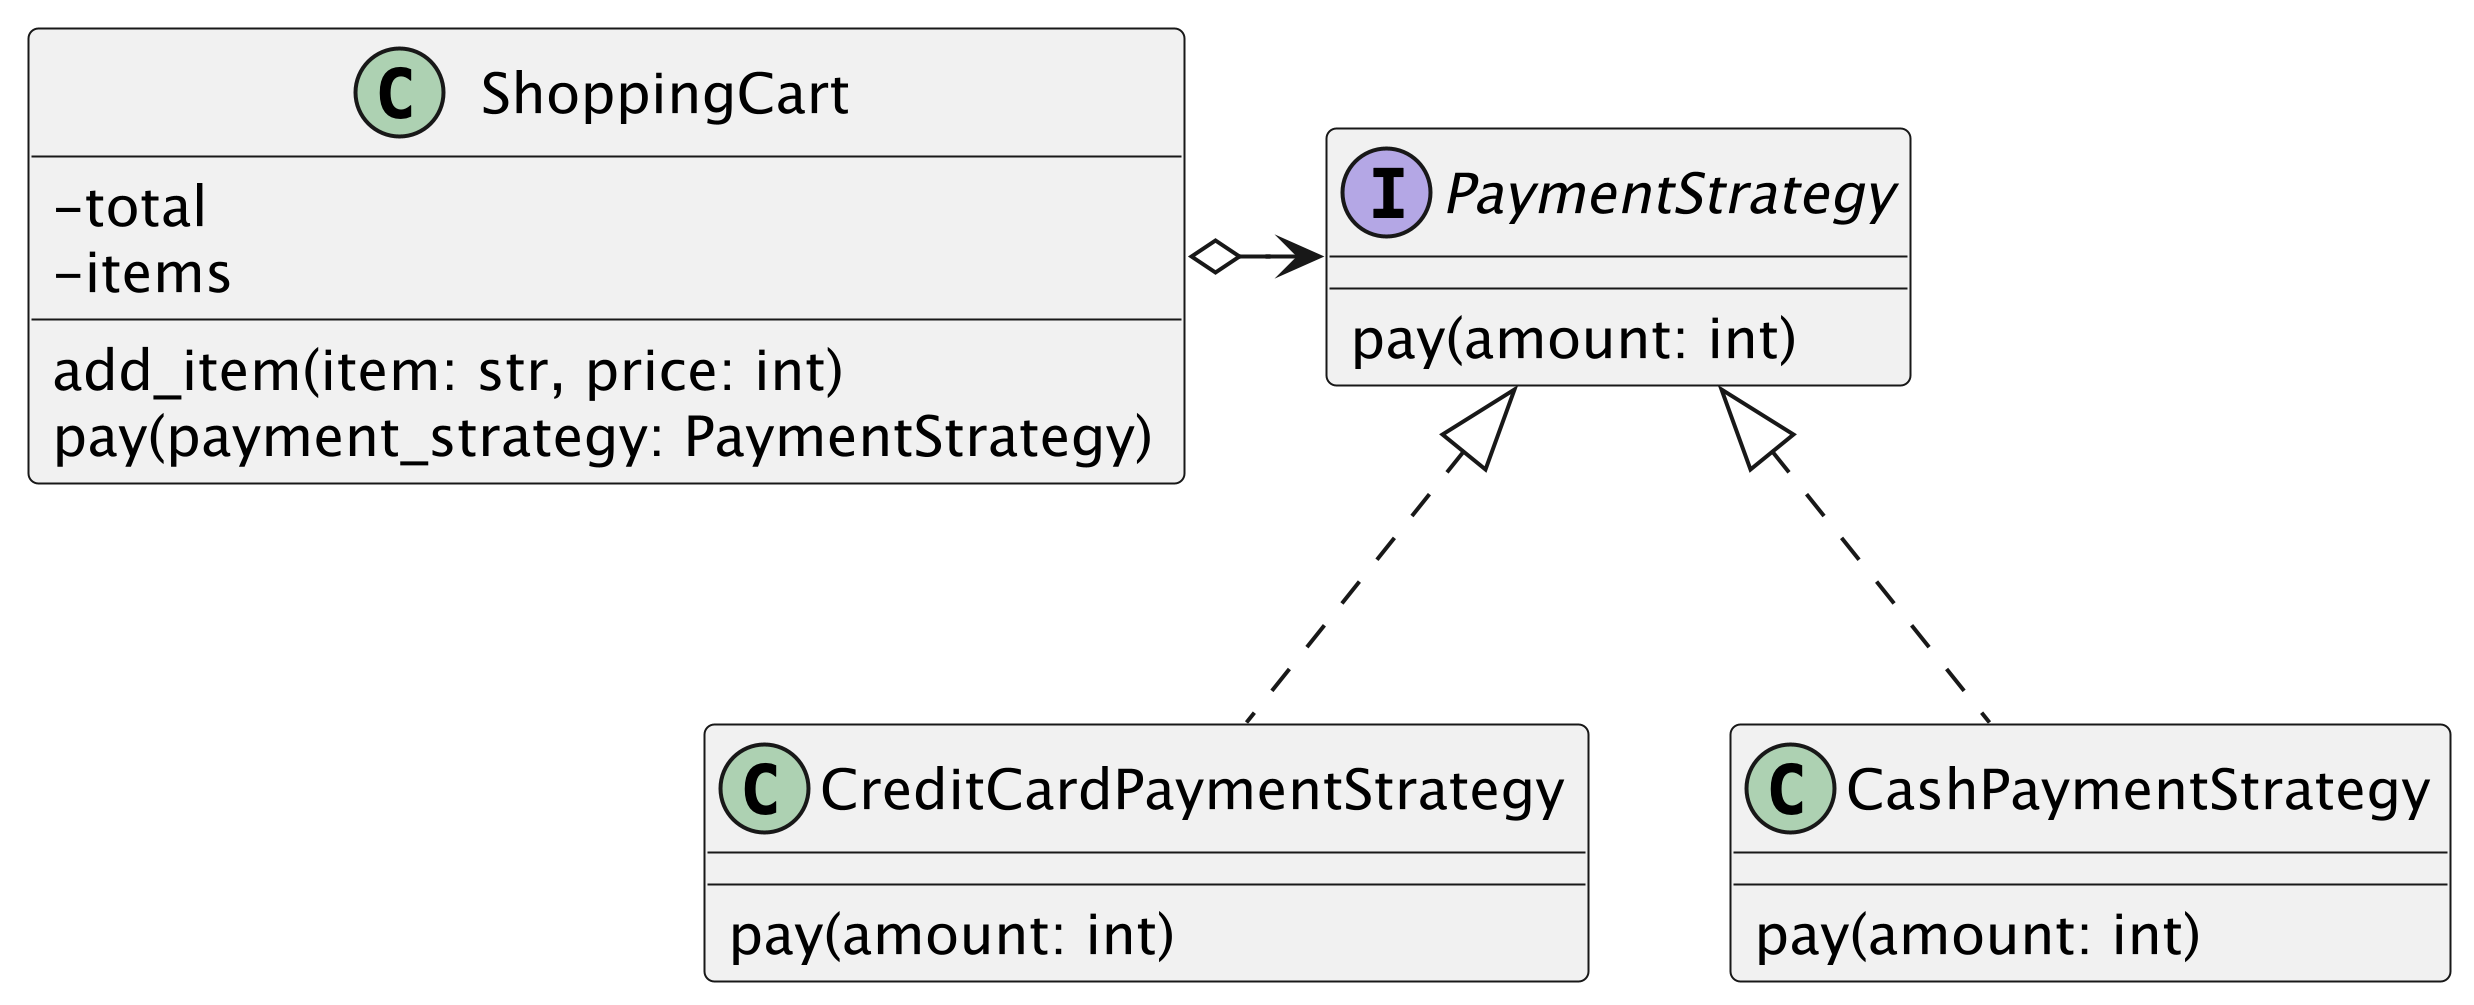

The diagram above was rendered by PlantUML. Its source (embedded in the PNG):
@startuml image1
skinparam classAttributeIconSize 0
scale 5

class ShoppingCart {
    -total
    -items
    add_item(item: str, price: int)
    pay(payment_strategy: PaymentStrategy)
}

interface PaymentStrategy {
    pay(amount: int)
}

class CreditCardPaymentStrategy {
    pay(amount: int)
}

class CashPaymentStrategy {
    pay(amount: int)
}

ShoppingCart o-right-> PaymentStrategy
CreditCardPaymentStrategy .up.|> PaymentStrategy
CashPaymentStrategy .up.|> PaymentStrategy

@enduml